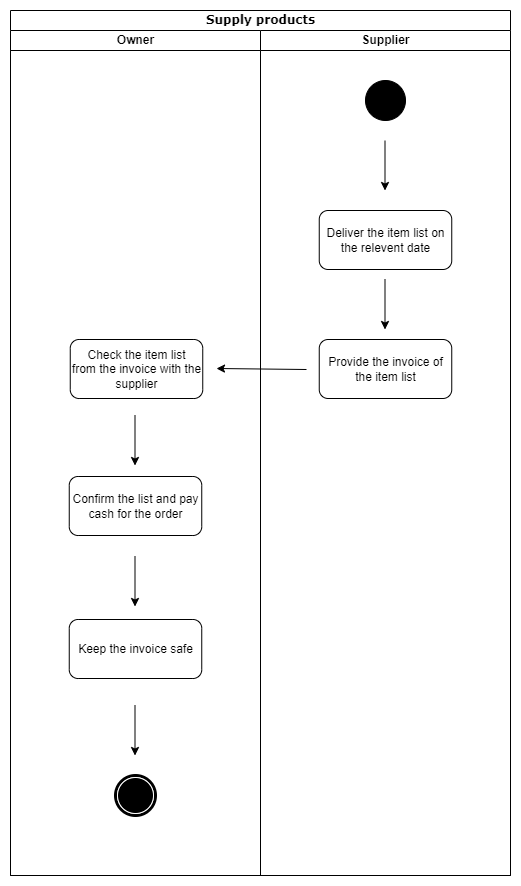

The diagram above was exported from draw.io. Its source (the exported page's mxGraphModel, read from the mxfile embedded in the PNG):
<mxGraphModel dx="1658" dy="820" grid="1" gridSize="10" guides="1" tooltips="1" connect="1" arrows="1" fold="1" page="1" pageScale="1" pageWidth="850" pageHeight="1100" math="0" shadow="0">
  <root>
    <mxCell id="0" />
    <mxCell id="1" parent="0" />
    <mxCell id="m7_NkrzQrLHjIaG0sAr5-1" value="Supply products" style="swimlane;html=1;childLayout=stackLayout;startSize=20;rounded=0;shadow=0;comic=0;labelBackgroundColor=none;strokeWidth=1;fontFamily=Verdana;fontSize=12;align=center;" parent="1" vertex="1">
      <mxGeometry x="175" y="104" width="500" height="865" as="geometry" />
    </mxCell>
    <mxCell id="m7_NkrzQrLHjIaG0sAr5-2" value="Owner" style="swimlane;html=1;startSize=20;" parent="m7_NkrzQrLHjIaG0sAr5-1" vertex="1">
      <mxGeometry y="20" width="250" height="845" as="geometry" />
    </mxCell>
    <mxCell id="m7_NkrzQrLHjIaG0sAr5-5" value="Check the item list&lt;br&gt;from the invoice with the supplier" style="rounded=1;whiteSpace=wrap;html=1;" parent="m7_NkrzQrLHjIaG0sAr5-2" vertex="1">
      <mxGeometry x="59.75" y="309" width="132.5" height="59" as="geometry" />
    </mxCell>
    <mxCell id="m7_NkrzQrLHjIaG0sAr5-6" value="Confirm the list and pay cash for the order" style="rounded=1;whiteSpace=wrap;html=1;" parent="m7_NkrzQrLHjIaG0sAr5-2" vertex="1">
      <mxGeometry x="58.75" y="446" width="132.5" height="59" as="geometry" />
    </mxCell>
    <mxCell id="m7_NkrzQrLHjIaG0sAr5-7" value="Keep the invoice safe" style="rounded=1;whiteSpace=wrap;html=1;" parent="m7_NkrzQrLHjIaG0sAr5-2" vertex="1">
      <mxGeometry x="58.75" y="589" width="132.5" height="59" as="geometry" />
    </mxCell>
    <mxCell id="m7_NkrzQrLHjIaG0sAr5-8" value="" style="shape=mxgraph.bpmn.shape;html=1;verticalLabelPosition=bottom;labelBackgroundColor=#ffffff;verticalAlign=top;perimeter=ellipsePerimeter;outline=end;symbol=terminate;rounded=0;shadow=0;comic=0;strokeWidth=1;fontFamily=Verdana;fontSize=12;align=center;" parent="m7_NkrzQrLHjIaG0sAr5-2" vertex="1">
      <mxGeometry x="105" y="745" width="40" height="40" as="geometry" />
    </mxCell>
    <mxCell id="m7_NkrzQrLHjIaG0sAr5-9" value="" style="endArrow=classic;html=1;rounded=0;" parent="m7_NkrzQrLHjIaG0sAr5-2" edge="1">
      <mxGeometry width="50" height="50" relative="1" as="geometry">
        <mxPoint x="124.5" y="675" as="sourcePoint" />
        <mxPoint x="124.5" y="725" as="targetPoint" />
      </mxGeometry>
    </mxCell>
    <mxCell id="m7_NkrzQrLHjIaG0sAr5-11" value="" style="endArrow=classic;html=1;rounded=0;" parent="m7_NkrzQrLHjIaG0sAr5-2" edge="1">
      <mxGeometry width="50" height="50" relative="1" as="geometry">
        <mxPoint x="124.5" y="385" as="sourcePoint" />
        <mxPoint x="124.5" y="435" as="targetPoint" />
      </mxGeometry>
    </mxCell>
    <mxCell id="m7_NkrzQrLHjIaG0sAr5-23" value="" style="endArrow=classic;html=1;rounded=0;" parent="m7_NkrzQrLHjIaG0sAr5-2" edge="1">
      <mxGeometry width="50" height="50" relative="1" as="geometry">
        <mxPoint x="124.5" y="526" as="sourcePoint" />
        <mxPoint x="124.5" y="576" as="targetPoint" />
      </mxGeometry>
    </mxCell>
    <mxCell id="m7_NkrzQrLHjIaG0sAr5-13" value="Supplier" style="swimlane;html=1;startSize=20;" parent="m7_NkrzQrLHjIaG0sAr5-1" vertex="1">
      <mxGeometry x="250" y="20" width="250" height="845" as="geometry" />
    </mxCell>
    <mxCell id="m7_NkrzQrLHjIaG0sAr5-4" value="" style="ellipse;whiteSpace=wrap;html=1;rounded=0;shadow=0;comic=0;labelBackgroundColor=none;strokeWidth=1;fillColor=#000000;fontFamily=Verdana;fontSize=12;align=center;" parent="m7_NkrzQrLHjIaG0sAr5-13" vertex="1">
      <mxGeometry x="105" y="50" width="40" height="40" as="geometry" />
    </mxCell>
    <mxCell id="m7_NkrzQrLHjIaG0sAr5-12" value="" style="endArrow=classic;html=1;rounded=0;" parent="m7_NkrzQrLHjIaG0sAr5-13" edge="1">
      <mxGeometry width="50" height="50" relative="1" as="geometry">
        <mxPoint x="124.5" y="110" as="sourcePoint" />
        <mxPoint x="124.5" y="160" as="targetPoint" />
      </mxGeometry>
    </mxCell>
    <mxCell id="m7_NkrzQrLHjIaG0sAr5-3" value="Deliver the item list on the relevent date" style="rounded=1;whiteSpace=wrap;html=1;" parent="m7_NkrzQrLHjIaG0sAr5-13" vertex="1">
      <mxGeometry x="58.75" y="180" width="132.5" height="59" as="geometry" />
    </mxCell>
    <mxCell id="m7_NkrzQrLHjIaG0sAr5-19" value="" style="endArrow=classic;html=1;rounded=0;" parent="m7_NkrzQrLHjIaG0sAr5-13" edge="1">
      <mxGeometry width="50" height="50" relative="1" as="geometry">
        <mxPoint x="46" y="339" as="sourcePoint" />
        <mxPoint x="-44" y="338" as="targetPoint" />
      </mxGeometry>
    </mxCell>
    <mxCell id="m7_NkrzQrLHjIaG0sAr5-21" value="Provide the invoice of the item list" style="rounded=1;whiteSpace=wrap;html=1;" parent="m7_NkrzQrLHjIaG0sAr5-13" vertex="1">
      <mxGeometry x="58.75" y="309" width="132.5" height="59" as="geometry" />
    </mxCell>
    <mxCell id="m7_NkrzQrLHjIaG0sAr5-22" value="" style="endArrow=classic;html=1;rounded=0;" parent="m7_NkrzQrLHjIaG0sAr5-13" edge="1">
      <mxGeometry width="50" height="50" relative="1" as="geometry">
        <mxPoint x="124.5" y="249" as="sourcePoint" />
        <mxPoint x="124.5" y="299" as="targetPoint" />
      </mxGeometry>
    </mxCell>
  </root>
</mxGraphModel>